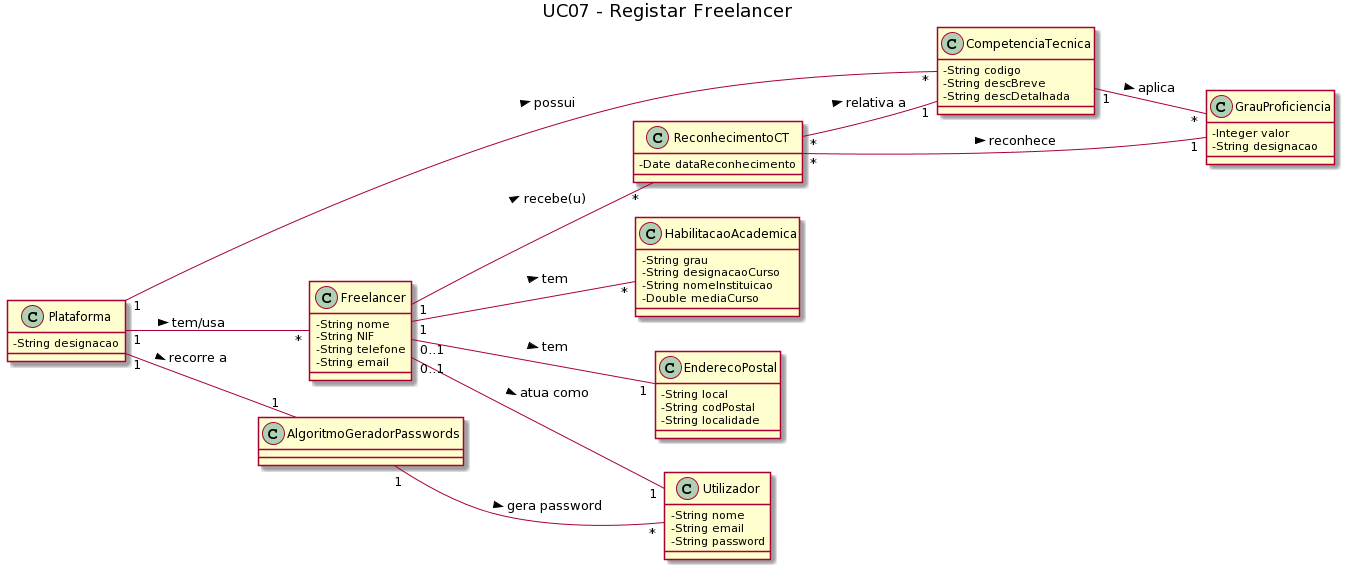

The diagram above was rendered by PlantUML. Its source (embedded in the PNG):
@startuml
left to right direction
skinparam classAttributeIconSize 0

title UC07 - Registar Freelancer
class Plataforma {
  -String designacao
}

class Freelancer {
  -String nome
  -String NIF
  -String telefone
  -String email
}

class EnderecoPostal {
    -String local
    -String codPostal
    -String localidade
}

class ReconhecimentoCT{
    -Date dataReconhecimento
}

class AlgoritmoGeradorPasswords {

}

class HabilitacaoAcademica{
-String grau
-String designacaoCurso
-String nomeInstituicao
-Double mediaCurso

}

class CompetenciaTecnica {
  -String codigo
  -String descBreve
  -String descDetalhada
}

class GrauProficiencia {
    -Integer valor
    -String designacao
}

class Utilizador {
  -String nome
  -String email
  -String password
}

Plataforma "1" -- "*" CompetenciaTecnica : possui >
Plataforma "1" -- "*" Freelancer : tem/usa >
Plataforma "1" -- "1" AlgoritmoGeradorPasswords : recorre a >
Freelancer "0..1" -- "1" EnderecoPostal : tem >
Freelancer "1" -- "*" ReconhecimentoCT : recebe(u) >
Freelancer "1" -- "*" HabilitacaoAcademica : tem >
Freelancer "0..1" -- "1" Utilizador : atua como >
AlgoritmoGeradorPasswords "1" -- "*" Utilizador : gera password >
ReconhecimentoCT "*" -- "1" CompetenciaTecnica : relativa a >
ReconhecimentoCT "*" -- "1" GrauProficiencia : reconhece >
CompetenciaTecnica "1" -- "*" GrauProficiencia : aplica >
@enduml